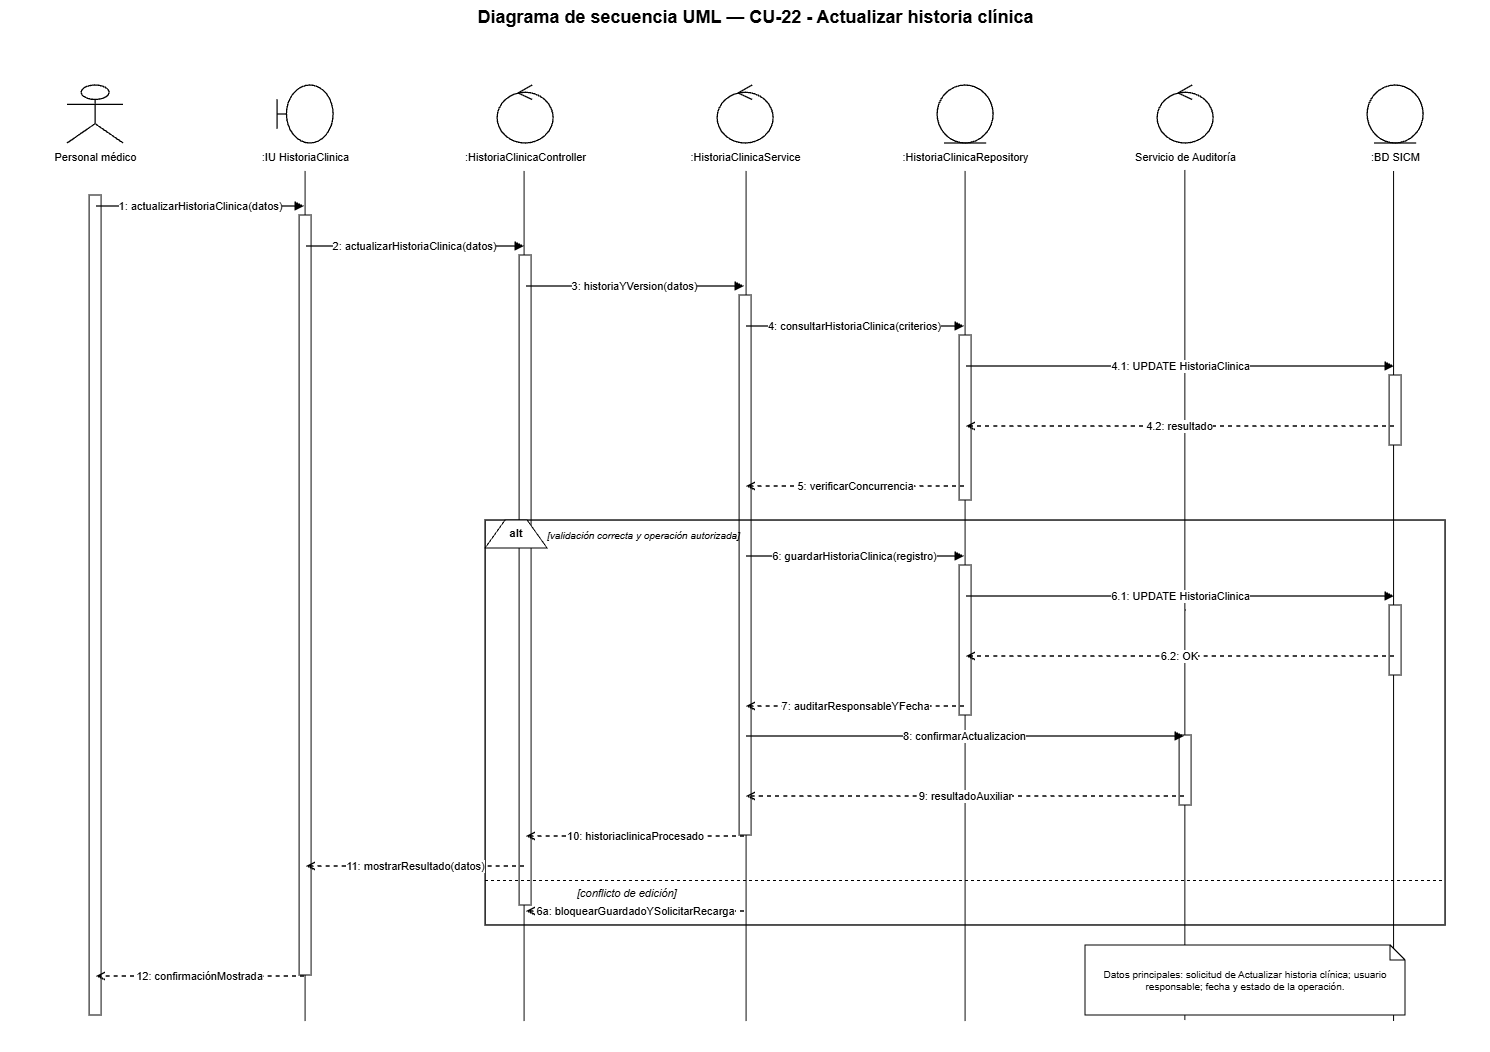

The diagram above was exported from draw.io. Its source (the exported page's mxGraphModel, read from the mxfile embedded in the PNG):
<mxGraphModel dx="3520" dy="1061" grid="1" gridSize="10" guides="1" tooltips="1" connect="1" arrows="1" fold="1" page="1" pageScale="1" pageWidth="1500" pageHeight="1180" math="0" shadow="0">
  <root>
    <mxCell id="0" />
    <mxCell id="1" parent="0" />
    <mxCell id="hOJp1flJe7kofDOup67k-6" edge="1" parent="1" style="endArrow=none;html=1;rounded=0;edgeStyle=orthogonalEdgeStyle;entryX=0.5;entryY=1;entryDx=0;entryDy=0;" value="">
      <mxGeometry height="50" relative="1" width="50" as="geometry">
        <mxPoint x="1388.47" y="1041" as="sourcePoint" />
        <mxPoint x="1388.47" y="191" as="targetPoint" />
      </mxGeometry>
    </mxCell>
    <mxCell id="hOJp1flJe7kofDOup67k-5" edge="1" parent="1" style="endArrow=none;html=1;rounded=0;edgeStyle=orthogonalEdgeStyle;entryX=0.5;entryY=1;entryDx=0;entryDy=0;" value="">
      <mxGeometry height="50" relative="1" width="50" as="geometry">
        <mxPoint x="1179.74" y="1040" as="sourcePoint" />
        <mxPoint x="1179.74" y="190" as="targetPoint" />
      </mxGeometry>
    </mxCell>
    <mxCell id="hOJp1flJe7kofDOup67k-4" edge="1" parent="1" style="endArrow=none;html=1;rounded=0;edgeStyle=orthogonalEdgeStyle;entryX=0.5;entryY=1;entryDx=0;entryDy=0;" value="">
      <mxGeometry height="50" relative="1" width="50" as="geometry">
        <mxPoint x="960" y="1041" as="sourcePoint" />
        <mxPoint x="960" y="191" as="targetPoint" />
      </mxGeometry>
    </mxCell>
    <mxCell id="hOJp1flJe7kofDOup67k-3" edge="1" parent="1" style="endArrow=none;html=1;rounded=0;edgeStyle=orthogonalEdgeStyle;entryX=0.5;entryY=1;entryDx=0;entryDy=0;" value="">
      <mxGeometry height="50" relative="1" width="50" as="geometry">
        <mxPoint x="741" y="1041" as="sourcePoint" />
        <mxPoint x="741" y="191" as="targetPoint" />
      </mxGeometry>
    </mxCell>
    <mxCell id="hOJp1flJe7kofDOup67k-2" edge="1" parent="1" style="endArrow=none;html=1;rounded=0;edgeStyle=orthogonalEdgeStyle;entryX=0.5;entryY=1;entryDx=0;entryDy=0;" value="">
      <mxGeometry height="50" relative="1" width="50" as="geometry">
        <mxPoint x="519" y="1041" as="sourcePoint" />
        <mxPoint x="519" y="191" as="targetPoint" />
      </mxGeometry>
    </mxCell>
    <mxCell id="hOJp1flJe7kofDOup67k-1" edge="1" parent="1" style="endArrow=none;html=1;rounded=0;edgeStyle=orthogonalEdgeStyle;entryX=0.5;entryY=1;entryDx=0;entryDy=0;" value="">
      <mxGeometry height="50" relative="1" width="50" as="geometry">
        <mxPoint x="300" y="1041" as="sourcePoint" />
        <mxPoint x="300" y="191" as="targetPoint" />
      </mxGeometry>
    </mxCell>
    <mxCell id="title" parent="1" style="text;html=1;strokeColor=none;fillColor=none;align=center;fontStyle=1;fontSize=18;fontColor=#000000;" value="Diagrama de secuencia UML — CU-22 - Actualizar historia clínica" vertex="1">
      <mxGeometry height="36" width="1260" x="120" y="20" as="geometry" />
    </mxCell>
    <mxCell id="p0" parent="1" style="shape=umlActor;html=1;fillColor=#ffffff;strokeColor=#000000;strokeWidth=1.3;fontColor=#000000;" value="" vertex="1">
      <mxGeometry height="58" width="56" x="62" y="105" as="geometry" />
    </mxCell>
    <mxCell id="n0" parent="1" style="text;html=1;strokeColor=none;fillColor=none;align=center;fontSize=11;fontColor=#000000;" value="Personal médico" vertex="1">
      <mxGeometry height="26" width="190" x="-5" y="164" as="geometry" />
    </mxCell>
    <mxCell id="life0" parent="1" style="shape=line;html=1;strokeColor=#000000;strokeWidth=1;dashed=1;dashPattern=6 4;" value="" vertex="1">
      <mxGeometry height="880" width="1" x="90" y="190" as="geometry" />
    </mxCell>
    <mxCell id="p1" parent="1" style="shape=umlBoundary;html=1;fillColor=#ffffff;strokeColor=#000000;strokeWidth=1.3;fontColor=#000000;" value="" vertex="1">
      <mxGeometry height="58" width="56" x="272" y="105" as="geometry" />
    </mxCell>
    <mxCell id="n1" parent="1" style="text;html=1;strokeColor=none;fillColor=none;align=center;fontSize=11;fontColor=#000000;" value=":IU HistoriaClinica" vertex="1">
      <mxGeometry height="26" width="190" x="205" y="164" as="geometry" />
    </mxCell>
    <mxCell id="life1" parent="1" style="shape=line;html=1;strokeColor=#000000;strokeWidth=1;dashed=1;dashPattern=6 4;" value="" vertex="1">
      <mxGeometry height="880" width="1" x="300" y="190" as="geometry" />
    </mxCell>
    <mxCell id="p2" parent="1" style="shape=umlControl;html=1;fillColor=#ffffff;strokeColor=#000000;strokeWidth=1.3;fontColor=#000000;" value="" vertex="1">
      <mxGeometry height="58" width="56" x="492" y="105" as="geometry" />
    </mxCell>
    <mxCell id="n2" parent="1" style="text;html=1;strokeColor=none;fillColor=none;align=center;fontSize=11;fontColor=#000000;" value=":HistoriaClinicaController" vertex="1">
      <mxGeometry height="26" width="190" x="425" y="164" as="geometry" />
    </mxCell>
    <mxCell id="life2" parent="1" style="shape=line;html=1;strokeColor=#000000;strokeWidth=1;dashed=1;dashPattern=6 4;" value="" vertex="1">
      <mxGeometry height="880" width="1" x="520" y="190" as="geometry" />
    </mxCell>
    <mxCell id="p3" parent="1" style="shape=umlControl;html=1;fillColor=#ffffff;strokeColor=#000000;strokeWidth=1.3;fontColor=#000000;" value="" vertex="1">
      <mxGeometry height="58" width="56" x="712" y="105" as="geometry" />
    </mxCell>
    <mxCell id="n3" parent="1" style="text;html=1;strokeColor=none;fillColor=none;align=center;fontSize=11;fontColor=#000000;" value=":HistoriaClinicaService" vertex="1">
      <mxGeometry height="26" width="190" x="645" y="164" as="geometry" />
    </mxCell>
    <mxCell id="life3" parent="1" style="shape=line;html=1;strokeColor=#000000;strokeWidth=1;dashed=1;dashPattern=6 4;" value="" vertex="1">
      <mxGeometry height="880" width="1" x="740" y="190" as="geometry" />
    </mxCell>
    <mxCell id="p4" parent="1" style="shape=umlEntity;html=1;fillColor=#ffffff;strokeColor=#000000;strokeWidth=1.3;fontColor=#000000;" value="" vertex="1">
      <mxGeometry height="58" width="56" x="932" y="105" as="geometry" />
    </mxCell>
    <mxCell id="n4" parent="1" style="text;html=1;strokeColor=none;fillColor=none;align=center;fontSize=11;fontColor=#000000;" value=":HistoriaClinicaRepository" vertex="1">
      <mxGeometry height="26" width="190" x="865" y="164" as="geometry" />
    </mxCell>
    <mxCell id="life4" parent="1" style="shape=line;html=1;strokeColor=#000000;strokeWidth=1;dashed=1;dashPattern=6 4;" value="" vertex="1">
      <mxGeometry height="880" width="1" x="960" y="190" as="geometry" />
    </mxCell>
    <mxCell id="p5" parent="1" style="shape=umlControl;html=1;fillColor=#ffffff;strokeColor=#000000;strokeWidth=1.3;fontColor=#000000;" value="" vertex="1">
      <mxGeometry height="58" width="56" x="1152" y="105" as="geometry" />
    </mxCell>
    <mxCell id="n5" parent="1" style="text;html=1;strokeColor=none;fillColor=none;align=center;fontSize=11;fontColor=#000000;" value="Servicio de Auditoría" vertex="1">
      <mxGeometry height="26" width="190" x="1085" y="164" as="geometry" />
    </mxCell>
    <mxCell id="life5" parent="1" style="shape=line;html=1;strokeColor=#000000;strokeWidth=1;dashed=1;dashPattern=6 4;" value="" vertex="1">
      <mxGeometry height="880" width="1" x="1180" y="190" as="geometry" />
    </mxCell>
    <mxCell id="p6" parent="1" style="shape=umlEntity;html=1;fillColor=#ffffff;strokeColor=#000000;strokeWidth=1.3;fontColor=#000000;" value="" vertex="1">
      <mxGeometry height="58" width="56" x="1362" y="105" as="geometry" />
    </mxCell>
    <mxCell id="n6" parent="1" style="text;html=1;strokeColor=none;fillColor=none;align=center;fontSize=11;fontColor=#000000;" value=":BD SICM" vertex="1">
      <mxGeometry height="26" width="190" x="1295" y="164" as="geometry" />
    </mxCell>
    <mxCell id="life6" parent="1" style="shape=line;html=1;strokeColor=#000000;strokeWidth=1;dashed=1;dashPattern=6 4;" value="" vertex="1">
      <mxGeometry height="880" width="1" x="1390" y="190" as="geometry" />
    </mxCell>
    <mxCell id="act0" parent="1" style="rounded=0;html=1;fillColor=#ffffff;strokeColor=#000000;strokeWidth=1;" value="" vertex="1">
      <mxGeometry height="820" width="12" x="84" y="215" as="geometry" />
    </mxCell>
    <mxCell id="act1" parent="1" style="rounded=0;html=1;fillColor=#ffffff;strokeColor=#000000;strokeWidth=1;" value="" vertex="1">
      <mxGeometry height="760" width="12" x="294" y="235" as="geometry" />
    </mxCell>
    <mxCell id="act2" parent="1" style="rounded=0;html=1;fillColor=#ffffff;strokeColor=#000000;strokeWidth=1;" value="" vertex="1">
      <mxGeometry height="650" width="12" x="514" y="275" as="geometry" />
    </mxCell>
    <mxCell id="act3" parent="1" style="rounded=0;html=1;fillColor=#ffffff;strokeColor=#000000;strokeWidth=1;" value="" vertex="1">
      <mxGeometry height="540" width="12" x="734" y="315" as="geometry" />
    </mxCell>
    <mxCell id="act4a" parent="1" style="rounded=0;html=1;fillColor=#ffffff;strokeColor=#000000;strokeWidth=1;" value="" vertex="1">
      <mxGeometry height="165" width="12" x="954" y="355" as="geometry" />
    </mxCell>
    <mxCell id="act6a" parent="1" style="rounded=0;html=1;fillColor=#ffffff;strokeColor=#000000;strokeWidth=1;" value="" vertex="1">
      <mxGeometry height="70" width="12" x="1384" y="395" as="geometry" />
    </mxCell>
    <mxCell id="m1s" parent="1" style="opacity=0;fillOpacity=0;strokeOpacity=0;" value="" vertex="1">
      <mxGeometry height="2" width="2" x="89" y="225" as="geometry" />
    </mxCell>
    <mxCell id="m1t" parent="1" style="opacity=0;fillOpacity=0;strokeOpacity=0;" value="" vertex="1">
      <mxGeometry height="2" width="2" x="299" y="225" as="geometry" />
    </mxCell>
    <mxCell id="m1" edge="1" parent="1" source="m1s" style="edgeStyle=orthogonalEdgeStyle;rounded=0;html=1;strokeColor=#000000;strokeWidth=1.35;endArrow=block;endFill=1;dashed=0;fontColor=#000000;fontSize=11;labelBackgroundColor=#ffffff;" target="m1t" value="1: actualizarHistoriaClinica(datos)">
      <mxGeometry relative="1" as="geometry" />
    </mxCell>
    <mxCell id="m2s" parent="1" style="opacity=0;fillOpacity=0;strokeOpacity=0;" value="" vertex="1">
      <mxGeometry height="2" width="2" x="299" y="265" as="geometry" />
    </mxCell>
    <mxCell id="m2t" parent="1" style="opacity=0;fillOpacity=0;strokeOpacity=0;" value="" vertex="1">
      <mxGeometry height="2" width="2" x="519" y="265" as="geometry" />
    </mxCell>
    <mxCell id="m2" edge="1" parent="1" source="m2s" style="edgeStyle=orthogonalEdgeStyle;rounded=0;html=1;strokeColor=#000000;strokeWidth=1.35;endArrow=block;endFill=1;dashed=0;fontColor=#000000;fontSize=11;labelBackgroundColor=#ffffff;" target="m2t" value="2: actualizarHistoriaClinica(datos)">
      <mxGeometry relative="1" as="geometry" />
    </mxCell>
    <mxCell id="m3s" parent="1" style="opacity=0;fillOpacity=0;strokeOpacity=0;" value="" vertex="1">
      <mxGeometry height="2" width="2" x="519" y="305" as="geometry" />
    </mxCell>
    <mxCell id="m3t" parent="1" style="opacity=0;fillOpacity=0;strokeOpacity=0;" value="" vertex="1">
      <mxGeometry height="2" width="2" x="739" y="305" as="geometry" />
    </mxCell>
    <mxCell id="m3" edge="1" parent="1" source="m3s" style="edgeStyle=orthogonalEdgeStyle;rounded=0;html=1;strokeColor=#000000;strokeWidth=1.35;endArrow=block;endFill=1;dashed=0;fontColor=#000000;fontSize=11;labelBackgroundColor=#ffffff;" target="m3t" value="3: historiaYVersion(datos)">
      <mxGeometry relative="1" as="geometry" />
    </mxCell>
    <mxCell id="m4s" parent="1" style="opacity=0;fillOpacity=0;strokeOpacity=0;" value="" vertex="1">
      <mxGeometry height="2" width="2" x="739" y="345" as="geometry" />
    </mxCell>
    <mxCell id="m4t" parent="1" style="opacity=0;fillOpacity=0;strokeOpacity=0;" value="" vertex="1">
      <mxGeometry height="2" width="2" x="959" y="345" as="geometry" />
    </mxCell>
    <mxCell id="m4" edge="1" parent="1" source="m4s" style="edgeStyle=orthogonalEdgeStyle;rounded=0;html=1;strokeColor=#000000;strokeWidth=1.35;endArrow=block;endFill=1;dashed=0;fontColor=#000000;fontSize=11;labelBackgroundColor=#ffffff;" target="m4t" value="4: consultarHistoriaClinica(criterios)">
      <mxGeometry relative="1" as="geometry" />
    </mxCell>
    <mxCell id="m41s" parent="1" style="opacity=0;fillOpacity=0;strokeOpacity=0;" value="" vertex="1">
      <mxGeometry height="2" width="2" x="959" y="385" as="geometry" />
    </mxCell>
    <mxCell id="m41t" parent="1" style="opacity=0;fillOpacity=0;strokeOpacity=0;" value="" vertex="1">
      <mxGeometry height="2" width="2" x="1389" y="385" as="geometry" />
    </mxCell>
    <mxCell id="m41" edge="1" parent="1" source="m41s" style="edgeStyle=orthogonalEdgeStyle;rounded=0;html=1;strokeColor=#000000;strokeWidth=1.35;endArrow=block;endFill=1;dashed=0;fontColor=#000000;fontSize=11;labelBackgroundColor=#ffffff;" target="m41t" value="4.1: UPDATE HistoriaClinica">
      <mxGeometry relative="1" as="geometry" />
    </mxCell>
    <mxCell id="m42s" parent="1" style="opacity=0;fillOpacity=0;strokeOpacity=0;" value="" vertex="1">
      <mxGeometry height="2" width="2" x="1389" y="445" as="geometry" />
    </mxCell>
    <mxCell id="m42t" parent="1" style="opacity=0;fillOpacity=0;strokeOpacity=0;" value="" vertex="1">
      <mxGeometry height="2" width="2" x="959" y="445" as="geometry" />
    </mxCell>
    <mxCell id="m42" edge="1" parent="1" source="m42s" style="edgeStyle=orthogonalEdgeStyle;rounded=0;html=1;strokeColor=#000000;strokeWidth=1.35;endArrow=open;endFill=0;dashed=1;fontColor=#000000;fontSize=11;labelBackgroundColor=#ffffff;" target="m42t" value="4.2: resultado">
      <mxGeometry relative="1" as="geometry" />
    </mxCell>
    <mxCell id="m5s" parent="1" style="opacity=0;fillOpacity=0;strokeOpacity=0;" value="" vertex="1">
      <mxGeometry height="2" width="2" x="959" y="505" as="geometry" />
    </mxCell>
    <mxCell id="m5t" parent="1" style="opacity=0;fillOpacity=0;strokeOpacity=0;" value="" vertex="1">
      <mxGeometry height="2" width="2" x="739" y="505" as="geometry" />
    </mxCell>
    <mxCell id="m5" edge="1" parent="1" source="m5s" style="edgeStyle=orthogonalEdgeStyle;rounded=0;html=1;strokeColor=#000000;strokeWidth=1.35;endArrow=open;endFill=0;dashed=1;fontColor=#000000;fontSize=11;labelBackgroundColor=#ffffff;" target="m5t" value="5: verificarConcurrencia">
      <mxGeometry relative="1" as="geometry" />
    </mxCell>
    <mxCell id="alt" parent="1" style="rounded=0;html=1;fillColor=none;strokeColor=#000000;strokeWidth=1.4;" value="" vertex="1">
      <mxGeometry height="405" width="960" x="480" y="540" as="geometry" />
    </mxCell>
    <mxCell id="altTab" parent="1" style="shape=trapezoid;perimeter=trapezoidPerimeter;fixedSize=1;direction=east;whiteSpace=wrap;html=1;fillColor=#ffffff;strokeColor=#000000;fontStyle=1;fontSize=11;" value="alt" vertex="1">
      <mxGeometry height="28" width="62" x="480" y="540" as="geometry" />
    </mxCell>
    <mxCell id="okGuard" parent="1" style="text;html=1;strokeColor=none;fillColor=none;align=left;fontStyle=2;fontSize=10;" value="[validación correcta y operación autorizada]" vertex="1">
      <mxGeometry height="22" width="390" x="540" y="543" as="geometry" />
    </mxCell>
    <mxCell id="act4b" parent="1" style="rounded=0;html=1;fillColor=#ffffff;strokeColor=#000000;strokeWidth=1;" value="" vertex="1">
      <mxGeometry height="150" width="12" x="954" y="585" as="geometry" />
    </mxCell>
    <mxCell id="act6b" parent="1" style="rounded=0;html=1;fillColor=#ffffff;strokeColor=#000000;strokeWidth=1;" value="" vertex="1">
      <mxGeometry height="70" width="12" x="1384" y="625" as="geometry" />
    </mxCell>
    <mxCell id="m6s" parent="1" style="opacity=0;fillOpacity=0;strokeOpacity=0;" value="" vertex="1">
      <mxGeometry height="2" width="2" x="739" y="575" as="geometry" />
    </mxCell>
    <mxCell id="m6t" parent="1" style="opacity=0;fillOpacity=0;strokeOpacity=0;" value="" vertex="1">
      <mxGeometry height="2" width="2" x="959" y="575" as="geometry" />
    </mxCell>
    <mxCell id="m6" edge="1" parent="1" source="m6s" style="edgeStyle=orthogonalEdgeStyle;rounded=0;html=1;strokeColor=#000000;strokeWidth=1.35;endArrow=block;endFill=1;dashed=0;fontColor=#000000;fontSize=11;labelBackgroundColor=#ffffff;" target="m6t" value="6: guardarHistoriaClinica(registro)">
      <mxGeometry relative="1" as="geometry" />
    </mxCell>
    <mxCell id="m61s" parent="1" style="opacity=0;fillOpacity=0;strokeOpacity=0;" value="" vertex="1">
      <mxGeometry height="2" width="2" x="959" y="615" as="geometry" />
    </mxCell>
    <mxCell id="m61t" parent="1" style="opacity=0;fillOpacity=0;strokeOpacity=0;" value="" vertex="1">
      <mxGeometry height="2" width="2" x="1389" y="615" as="geometry" />
    </mxCell>
    <mxCell id="m61" edge="1" parent="1" source="m61s" style="edgeStyle=orthogonalEdgeStyle;rounded=0;html=1;strokeColor=#000000;strokeWidth=1.35;endArrow=block;endFill=1;dashed=0;fontColor=#000000;fontSize=11;labelBackgroundColor=#ffffff;" target="m61t" value="6.1: UPDATE HistoriaClinica">
      <mxGeometry relative="1" as="geometry" />
    </mxCell>
    <mxCell id="m62s" parent="1" style="opacity=0;fillOpacity=0;strokeOpacity=0;" value="" vertex="1">
      <mxGeometry height="2" width="2" x="1389" y="675" as="geometry" />
    </mxCell>
    <mxCell id="m62t" parent="1" style="opacity=0;fillOpacity=0;strokeOpacity=0;" value="" vertex="1">
      <mxGeometry height="2" width="2" x="959" y="675" as="geometry" />
    </mxCell>
    <mxCell id="m62" edge="1" parent="1" source="m62s" style="edgeStyle=orthogonalEdgeStyle;rounded=0;html=1;strokeColor=#000000;strokeWidth=1.35;endArrow=open;endFill=0;dashed=1;fontColor=#000000;fontSize=11;labelBackgroundColor=#ffffff;" target="m62t" value="6.2: OK">
      <mxGeometry relative="1" as="geometry" />
    </mxCell>
    <mxCell id="m7s" parent="1" style="opacity=0;fillOpacity=0;strokeOpacity=0;" value="" vertex="1">
      <mxGeometry height="2" width="2" x="959" y="725" as="geometry" />
    </mxCell>
    <mxCell id="m7t" parent="1" style="opacity=0;fillOpacity=0;strokeOpacity=0;" value="" vertex="1">
      <mxGeometry height="2" width="2" x="739" y="725" as="geometry" />
    </mxCell>
    <mxCell id="m7" edge="1" parent="1" source="m7s" style="edgeStyle=orthogonalEdgeStyle;rounded=0;html=1;strokeColor=#000000;strokeWidth=1.35;endArrow=open;endFill=0;dashed=1;fontColor=#000000;fontSize=11;labelBackgroundColor=#ffffff;" target="m7t" value="7: auditarResponsableYFecha">
      <mxGeometry relative="1" as="geometry" />
    </mxCell>
    <mxCell id="act5" parent="1" style="rounded=0;html=1;fillColor=#ffffff;strokeColor=#000000;strokeWidth=1;" value="" vertex="1">
      <mxGeometry height="70" width="12" x="1174" y="755" as="geometry" />
    </mxCell>
    <mxCell id="m8s" parent="1" style="opacity=0;fillOpacity=0;strokeOpacity=0;" value="" vertex="1">
      <mxGeometry height="2" width="2" x="739" y="755" as="geometry" />
    </mxCell>
    <mxCell id="m8t" parent="1" style="opacity=0;fillOpacity=0;strokeOpacity=0;" value="" vertex="1">
      <mxGeometry height="2" width="2" x="1179" y="755" as="geometry" />
    </mxCell>
    <mxCell id="m8" edge="1" parent="1" source="m8s" style="edgeStyle=orthogonalEdgeStyle;rounded=0;html=1;strokeColor=#000000;strokeWidth=1.35;endArrow=block;endFill=1;dashed=0;fontColor=#000000;fontSize=11;labelBackgroundColor=#ffffff;" target="m8t" value="8: confirmarActualizacion">
      <mxGeometry relative="1" as="geometry" />
    </mxCell>
    <mxCell id="m9s" parent="1" style="opacity=0;fillOpacity=0;strokeOpacity=0;" value="" vertex="1">
      <mxGeometry height="2" width="2" x="1179" y="815" as="geometry" />
    </mxCell>
    <mxCell id="m9t" parent="1" style="opacity=0;fillOpacity=0;strokeOpacity=0;" value="" vertex="1">
      <mxGeometry height="2" width="2" x="739" y="815" as="geometry" />
    </mxCell>
    <mxCell id="m9" edge="1" parent="1" source="m9s" style="edgeStyle=orthogonalEdgeStyle;rounded=0;html=1;strokeColor=#000000;strokeWidth=1.35;endArrow=open;endFill=0;dashed=1;fontColor=#000000;fontSize=11;labelBackgroundColor=#ffffff;" target="m9t" value="9: resultadoAuxiliar">
      <mxGeometry relative="1" as="geometry" />
    </mxCell>
    <mxCell id="m10s" parent="1" style="opacity=0;fillOpacity=0;strokeOpacity=0;" value="" vertex="1">
      <mxGeometry height="2" width="2" x="739" y="855" as="geometry" />
    </mxCell>
    <mxCell id="m10t" parent="1" style="opacity=0;fillOpacity=0;strokeOpacity=0;" value="" vertex="1">
      <mxGeometry height="2" width="2" x="519" y="855" as="geometry" />
    </mxCell>
    <mxCell id="m10" edge="1" parent="1" source="m10s" style="edgeStyle=orthogonalEdgeStyle;rounded=0;html=1;strokeColor=#000000;strokeWidth=1.35;endArrow=open;endFill=0;dashed=1;fontColor=#000000;fontSize=11;labelBackgroundColor=#ffffff;" target="m10t" value="10: historiaclinicaProcesado">
      <mxGeometry relative="1" as="geometry" />
    </mxCell>
    <mxCell id="m11s" parent="1" style="opacity=0;fillOpacity=0;strokeOpacity=0;" value="" vertex="1">
      <mxGeometry height="2" width="2" x="519" y="885" as="geometry" />
    </mxCell>
    <mxCell id="m11t" parent="1" style="opacity=0;fillOpacity=0;strokeOpacity=0;" value="" vertex="1">
      <mxGeometry height="2" width="2" x="299" y="885" as="geometry" />
    </mxCell>
    <mxCell id="m11" edge="1" parent="1" source="m11s" style="edgeStyle=orthogonalEdgeStyle;rounded=0;html=1;strokeColor=#000000;strokeWidth=1.35;endArrow=open;endFill=0;dashed=1;fontColor=#000000;fontSize=11;labelBackgroundColor=#ffffff;" target="m11t" value="11: mostrarResultado(datos)">
      <mxGeometry relative="1" as="geometry" />
    </mxCell>
    <mxCell id="divider" parent="1" style="shape=line;html=1;strokeColor=#000000;strokeWidth=1;dashed=1;" value="" vertex="1">
      <mxGeometry height="1" width="960" x="480" y="900" as="geometry" />
    </mxCell>
    <mxCell id="failGuard" parent="1" style="text;html=1;strokeColor=none;fillColor=none;align=left;fontStyle=2;fontSize=11;" value="[conflicto de edición]" vertex="1">
      <mxGeometry height="22" width="430" x="570" y="900" as="geometry" />
    </mxCell>
    <mxCell id="mf1s" parent="1" style="opacity=0;fillOpacity=0;strokeOpacity=0;" value="" vertex="1">
      <mxGeometry height="2" width="2" x="739" y="930" as="geometry" />
    </mxCell>
    <mxCell id="mf1t" parent="1" style="opacity=0;fillOpacity=0;strokeOpacity=0;" value="" vertex="1">
      <mxGeometry height="2" width="2" x="519" y="930" as="geometry" />
    </mxCell>
    <mxCell id="mf1" edge="1" parent="1" source="mf1s" style="edgeStyle=orthogonalEdgeStyle;rounded=0;html=1;strokeColor=#000000;strokeWidth=1.35;endArrow=open;endFill=0;dashed=1;fontColor=#000000;fontSize=11;labelBackgroundColor=#ffffff;" target="mf1t" value="6a: bloquearGuardadoYSolicitarRecarga">
      <mxGeometry relative="1" as="geometry" />
    </mxCell>
    <mxCell id="m12s" parent="1" style="opacity=0;fillOpacity=0;strokeOpacity=0;" value="" vertex="1">
      <mxGeometry height="2" width="2" x="299" y="995" as="geometry" />
    </mxCell>
    <mxCell id="m12t" parent="1" style="opacity=0;fillOpacity=0;strokeOpacity=0;" value="" vertex="1">
      <mxGeometry height="2" width="2" x="89" y="995" as="geometry" />
    </mxCell>
    <mxCell id="m12" edge="1" parent="1" source="m12s" style="edgeStyle=orthogonalEdgeStyle;rounded=0;html=1;strokeColor=#000000;strokeWidth=1.35;endArrow=open;endFill=0;dashed=1;fontColor=#000000;fontSize=11;labelBackgroundColor=#ffffff;" target="m12t" value="12: confirmaciónMostrada">
      <mxGeometry relative="1" as="geometry" />
    </mxCell>
    <mxCell id="note" parent="1" style="shape=note;whiteSpace=wrap;html=1;size=15;fillColor=#ffffff;strokeColor=#000000;fontSize=10;fontColor=#000000;" value="Datos principales: solicitud de Actualizar historia clínica; usuario responsable; fecha y estado de la operación." vertex="1">
      <mxGeometry height="70" width="320" x="1080" y="965" as="geometry" />
    </mxCell>
  </root>
</mxGraphModel>